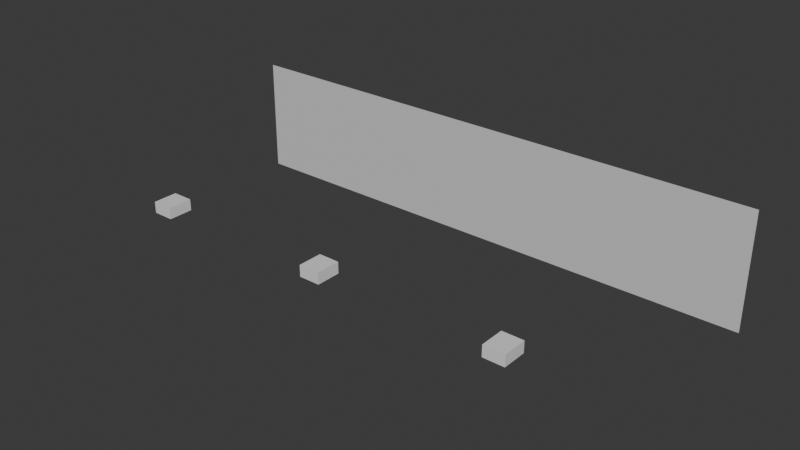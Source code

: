 # Source: Beam-Auto-Blend.blend  (saved by Blender 5.2.45; exported with 4.5.12 LTS)
import bpy
from mathutils import Matrix  # noqa: F401  (used for matrix-valued properties, if any)

bpy.ops.wm.read_factory_settings(use_empty=True)
scene = bpy.context.scene
scene.name = 'Scene'

# ---- collections
col_collection = bpy.data.collections.new('Collection'); scene.collection.children.link(col_collection)
col_beam___screens = bpy.data.collections.new('Beam · Screens'); scene.collection.children.link(col_beam___screens)

# ---- materials (node trees are filled in below, after node groups)
mat_beam_chassis_001 = bpy.data.materials.new('Beam Chassis.001')
mat_beam_chassis_001.diffuse_color = (0.085, 0.1, 0.12, 1.0)
mat_beam_lens_001 = bpy.data.materials.new('Beam Lens.001')
mat_beam_lens_001.diffuse_color = (0.025, 0.06, 0.075, 1.0)
mat_beam_chassis_002 = bpy.data.materials.new('Beam Chassis.002')
mat_beam_chassis_002.diffuse_color = (0.085, 0.1, 0.12, 1.0)
mat_beam_lens_002 = bpy.data.materials.new('Beam Lens.002')
mat_beam_lens_002.diffuse_color = (0.025, 0.06, 0.075, 1.0)
mat_beam_chassis_003 = bpy.data.materials.new('Beam Chassis.003')
mat_beam_chassis_003.diffuse_color = (0.085, 0.1, 0.12, 1.0)
mat_beam_lens_003 = bpy.data.materials.new('Beam Lens.003')
mat_beam_lens_003.diffuse_color = (0.025, 0.06, 0.075, 1.0)
mat_beam___screen_neutral = bpy.data.materials.new('Beam · Screen Neutral')
mat_beam___screen_neutral.diffuse_color = (0.65, 0.65, 0.65, 1.0)

# ---- material node trees
mat_beam_chassis_001.use_nodes = True; mat_beam_chassis_001.node_tree.nodes.clear()
_N = mat_beam_chassis_001.node_tree.nodes; _L = mat_beam_chassis_001.node_tree.links
n0 = _N.new('ShaderNodeBsdfPrincipled'); n0.name = 'Principled BSDF'; n0.location = (-200, 100)
n0.inputs[10].default_value = 0.005
n1 = _N.new('ShaderNodeOutputMaterial'); n1.name = 'Material Output'; n1.location = (200, 100)
_L.new(n0.outputs[0], n1.inputs[0])
n1.is_active_output = True
mat_beam_lens_001.use_nodes = True; mat_beam_lens_001.node_tree.nodes.clear()
_N = mat_beam_lens_001.node_tree.nodes; _L = mat_beam_lens_001.node_tree.links
n0 = _N.new('ShaderNodeBsdfPrincipled'); n0.name = 'Principled BSDF'; n0.location = (-200, 100)
n0.inputs[10].default_value = 0.005
n1 = _N.new('ShaderNodeOutputMaterial'); n1.name = 'Material Output'; n1.location = (200, 100)
_L.new(n0.outputs[0], n1.inputs[0])
n1.is_active_output = True
mat_beam_chassis_002.use_nodes = True; mat_beam_chassis_002.node_tree.nodes.clear()
_N = mat_beam_chassis_002.node_tree.nodes; _L = mat_beam_chassis_002.node_tree.links
n0 = _N.new('ShaderNodeBsdfPrincipled'); n0.name = 'Principled BSDF'; n0.location = (-200, 100)
n0.inputs[10].default_value = 0.005
n1 = _N.new('ShaderNodeOutputMaterial'); n1.name = 'Material Output'; n1.location = (200, 100)
_L.new(n0.outputs[0], n1.inputs[0])
n1.is_active_output = True
mat_beam_lens_002.use_nodes = True; mat_beam_lens_002.node_tree.nodes.clear()
_N = mat_beam_lens_002.node_tree.nodes; _L = mat_beam_lens_002.node_tree.links
n0 = _N.new('ShaderNodeBsdfPrincipled'); n0.name = 'Principled BSDF'; n0.location = (-200, 100)
n0.inputs[10].default_value = 0.005
n1 = _N.new('ShaderNodeOutputMaterial'); n1.name = 'Material Output'; n1.location = (200, 100)
_L.new(n0.outputs[0], n1.inputs[0])
n1.is_active_output = True
mat_beam_chassis_003.use_nodes = True; mat_beam_chassis_003.node_tree.nodes.clear()
_N = mat_beam_chassis_003.node_tree.nodes; _L = mat_beam_chassis_003.node_tree.links
n0 = _N.new('ShaderNodeBsdfPrincipled'); n0.name = 'Principled BSDF'; n0.location = (-200, 100)
n0.inputs[10].default_value = 0.005
n1 = _N.new('ShaderNodeOutputMaterial'); n1.name = 'Material Output'; n1.location = (200, 100)
_L.new(n0.outputs[0], n1.inputs[0])
n1.is_active_output = True
mat_beam_lens_003.use_nodes = True; mat_beam_lens_003.node_tree.nodes.clear()
_N = mat_beam_lens_003.node_tree.nodes; _L = mat_beam_lens_003.node_tree.links
n0 = _N.new('ShaderNodeBsdfPrincipled'); n0.name = 'Principled BSDF'; n0.location = (-200, 100)
n0.inputs[10].default_value = 0.005
n1 = _N.new('ShaderNodeOutputMaterial'); n1.name = 'Material Output'; n1.location = (200, 100)
_L.new(n0.outputs[0], n1.inputs[0])
n1.is_active_output = True
mat_beam___screen_neutral.use_nodes = True; mat_beam___screen_neutral.node_tree.nodes.clear()
_N = mat_beam___screen_neutral.node_tree.nodes; _L = mat_beam___screen_neutral.node_tree.links
n0 = _N.new('ShaderNodeBsdfPrincipled'); n0.name = 'Principled BSDF'; n0.location = (-200, 100)
n0.inputs[0].default_value = (0.65, 0.65, 0.65, 1.0)
n0.inputs[2].default_value = 0.8
n0.inputs[10].default_value = 0.005
n1 = _N.new('ShaderNodeOutputMaterial'); n1.name = 'Material Output'; n1.location = (200, 100)
_L.new(n0.outputs[0], n1.inputs[0])
n1.is_active_output = True

# ---- world
world_world = bpy.data.worlds.new('World'); scene.world = world_world
world_world.use_nodes = True; world_world.node_tree.nodes.clear()
_N = world_world.node_tree.nodes; _L = world_world.node_tree.links
n0 = _N.new('ShaderNodeOutputWorld'); n0.name = 'World Output'; n0.location = (200, 100)
n1 = _N.new('ShaderNodeBackground'); n1.name = 'Background'; n1.location = (-200, 100)
n1.inputs[0].default_value = (0.05088, 0.05088, 0.05088, 1.0)
_L.new(n1.outputs[0], n0.inputs[0])
n0.is_active_output = True
world_world.color = (0.05088, 0.05088, 0.05088)
world_world.sun_shadow_jitter_overblur = 0.0

# ---- cameras
cam_study___three_projector_auto_blend = bpy.data.cameras.new('Study · Three-projector Auto Blend')
cam_study___three_projector_auto_blend.sensor_fit = 'HORIZONTAL'
cam_study___three_projector_auto_blend.clip_start = 0.01
cam_study___three_projector_auto_blend.lens = 25.0
cam_pj01_optics = bpy.data.cameras.new('PJ01 Optics')
cam_pj01_optics.sensor_fit = 'HORIZONTAL'
cam_pj01_optics.lens = 36.0
cam_pj01_optics.display_size = 0.08
cam_pj02_optics = bpy.data.cameras.new('PJ02 Optics')
cam_pj02_optics.sensor_fit = 'HORIZONTAL'
cam_pj02_optics.lens = 36.0
cam_pj02_optics.display_size = 0.08
cam_pj03_optics = bpy.data.cameras.new('PJ03 Optics')
cam_pj03_optics.sensor_fit = 'HORIZONTAL'
cam_pj03_optics.lens = 36.0
cam_pj03_optics.display_size = 0.08

# ---- meshes
me_pj01_body = bpy.data.meshes.new('PJ01 Body')
me_pj01_body.from_pydata([(-0.3, -0.16, 0.06), (0.3, -0.16, 0.06), (0.3, 0.16, 0.06), (-0.3, 0.16, 0.06), (-0.3, -0.16, 0.76), (0.3, -0.16, 0.76), (0.3, 0.16, 0.76), (-0.3, 0.16, 0.76), (0.105, 0.0, 0.0), (0.1014, 0.02718, 0.0), (0.09093, 0.0525, 0.0), (0.07425, 0.07425, 0.0), (0.0525, 0.09093, 0.0), (0.02718, 0.1014, 0.0), (6.429e-18, 0.105, 0.0), (-0.02718, 0.1014, 0.0), (-0.0525, 0.09093, 0.0), (-0.07425, 0.07425, 0.0), (-0.09093, 0.0525, 0.0), (-0.1014, 0.02718, 0.0), (-0.105, 1.286e-17, 0.0), (-0.1014, -0.02718, 0.0), (-0.09093, -0.0525, 0.0), (-0.07425, -0.07425, 0.0), (-0.0525, -0.09093, 0.0), (-0.02718, -0.1014, 0.0), (-1.929e-17, -0.105, 0.0), (0.02718, -0.1014, 0.0), (0.0525, -0.09093, 0.0), (0.07425, -0.07425, 0.0), (0.09093, -0.0525, 0.0), (0.1014, -0.02718, 0.0), (0.105, 0.0, 0.08), (0.1014, 0.02718, 0.08), (0.09093, 0.0525, 0.08), (0.07425, 0.07425, 0.08), (0.0525, 0.09093, 0.08), (0.02718, 0.1014, 0.08), (6.429e-18, 0.105, 0.08), (-0.02718, 0.1014, 0.08), (-0.0525, 0.09093, 0.08), (-0.07425, 0.07425, 0.08), (-0.09093, 0.0525, 0.08), (-0.1014, 0.02718, 0.08), (-0.105, 1.286e-17, 0.08), (-0.1014, -0.02718, 0.08), (-0.09093, -0.0525, 0.08), (-0.07425, -0.07425, 0.08), (-0.0525, -0.09093, 0.08), (-0.02718, -0.1014, 0.08), (-1.929e-17, -0.105, 0.08), (0.02718, -0.1014, 0.08), (0.0525, -0.09093, 0.08), (0.07425, -0.07425, 0.08), (0.09093, -0.0525, 0.08), (0.1014, -0.02718, 0.08)], [], [(0, 3, 2, 1), (4, 5, 6, 7), (0, 1, 5, 4), (1, 2, 6, 5), (2, 3, 7, 6), (3, 0, 4, 7), (8, 9, 33, 32), (9, 10, 34, 33), (10, 11, 35, 34), (11, 12, 36, 35), (12, 13, 37, 36), (13, 14, 38, 37), (14, 15, 39, 38), (15, 16, 40, 39), (16, 17, 41, 40), (17, 18, 42, 41), (18, 19, 43, 42), (19, 20, 44, 43), (20, 21, 45, 44), (21, 22, 46, 45), (22, 23, 47, 46), (23, 24, 48, 47), (24, 25, 49, 48), (25, 26, 50, 49), (26, 27, 51, 50), (27, 28, 52, 51), (28, 29, 53, 52), (29, 30, 54, 53), (30, 31, 55, 54), (31, 8, 32, 55), (8, 9, 10, 11, 12, 13, 14, 15, 16, 17, 18, 19, 20, 21, 22, 23, 24, 25, 26, 27, 28, 29, 30, 31)])
me_pj01_body.polygons.foreach_set('material_index', [0, 0, 0, 0, 0, 0, 0, 0, 0, 0, 0, 0, 0, 0, 0, 0, 0, 0, 0, 0, 0, 0, 0, 0, 0, 0, 0, 0, 0, 0, 1])
me_pj01_body.materials.append(mat_beam_chassis_001)
me_pj01_body.materials.append(mat_beam_lens_001)
me_pj01_body.update()
me_pj02_body = bpy.data.meshes.new('PJ02 Body')
me_pj02_body.from_pydata([(-0.3, -0.16, 0.06), (0.3, -0.16, 0.06), (0.3, 0.16, 0.06), (-0.3, 0.16, 0.06), (-0.3, -0.16, 0.76), (0.3, -0.16, 0.76), (0.3, 0.16, 0.76), (-0.3, 0.16, 0.76), (0.105, 0.0, 0.0), (0.1014, 0.02718, 0.0), (0.09093, 0.0525, 0.0), (0.07425, 0.07425, 0.0), (0.0525, 0.09093, 0.0), (0.02718, 0.1014, 0.0), (6.429e-18, 0.105, 0.0), (-0.02718, 0.1014, 0.0), (-0.0525, 0.09093, 0.0), (-0.07425, 0.07425, 0.0), (-0.09093, 0.0525, 0.0), (-0.1014, 0.02718, 0.0), (-0.105, 1.286e-17, 0.0), (-0.1014, -0.02718, 0.0), (-0.09093, -0.0525, 0.0), (-0.07425, -0.07425, 0.0), (-0.0525, -0.09093, 0.0), (-0.02718, -0.1014, 0.0), (-1.929e-17, -0.105, 0.0), (0.02718, -0.1014, 0.0), (0.0525, -0.09093, 0.0), (0.07425, -0.07425, 0.0), (0.09093, -0.0525, 0.0), (0.1014, -0.02718, 0.0), (0.105, 0.0, 0.08), (0.1014, 0.02718, 0.08), (0.09093, 0.0525, 0.08), (0.07425, 0.07425, 0.08), (0.0525, 0.09093, 0.08), (0.02718, 0.1014, 0.08), (6.429e-18, 0.105, 0.08), (-0.02718, 0.1014, 0.08), (-0.0525, 0.09093, 0.08), (-0.07425, 0.07425, 0.08), (-0.09093, 0.0525, 0.08), (-0.1014, 0.02718, 0.08), (-0.105, 1.286e-17, 0.08), (-0.1014, -0.02718, 0.08), (-0.09093, -0.0525, 0.08), (-0.07425, -0.07425, 0.08), (-0.0525, -0.09093, 0.08), (-0.02718, -0.1014, 0.08), (-1.929e-17, -0.105, 0.08), (0.02718, -0.1014, 0.08), (0.0525, -0.09093, 0.08), (0.07425, -0.07425, 0.08), (0.09093, -0.0525, 0.08), (0.1014, -0.02718, 0.08)], [], [(0, 3, 2, 1), (4, 5, 6, 7), (0, 1, 5, 4), (1, 2, 6, 5), (2, 3, 7, 6), (3, 0, 4, 7), (8, 9, 33, 32), (9, 10, 34, 33), (10, 11, 35, 34), (11, 12, 36, 35), (12, 13, 37, 36), (13, 14, 38, 37), (14, 15, 39, 38), (15, 16, 40, 39), (16, 17, 41, 40), (17, 18, 42, 41), (18, 19, 43, 42), (19, 20, 44, 43), (20, 21, 45, 44), (21, 22, 46, 45), (22, 23, 47, 46), (23, 24, 48, 47), (24, 25, 49, 48), (25, 26, 50, 49), (26, 27, 51, 50), (27, 28, 52, 51), (28, 29, 53, 52), (29, 30, 54, 53), (30, 31, 55, 54), (31, 8, 32, 55), (8, 9, 10, 11, 12, 13, 14, 15, 16, 17, 18, 19, 20, 21, 22, 23, 24, 25, 26, 27, 28, 29, 30, 31)])
me_pj02_body.polygons.foreach_set('material_index', [0, 0, 0, 0, 0, 0, 0, 0, 0, 0, 0, 0, 0, 0, 0, 0, 0, 0, 0, 0, 0, 0, 0, 0, 0, 0, 0, 0, 0, 0, 1])
me_pj02_body.materials.append(mat_beam_chassis_002)
me_pj02_body.materials.append(mat_beam_lens_002)
me_pj02_body.update()
me_pj03_body = bpy.data.meshes.new('PJ03 Body')
me_pj03_body.from_pydata([(-0.3, -0.16, 0.06), (0.3, -0.16, 0.06), (0.3, 0.16, 0.06), (-0.3, 0.16, 0.06), (-0.3, -0.16, 0.76), (0.3, -0.16, 0.76), (0.3, 0.16, 0.76), (-0.3, 0.16, 0.76), (0.105, 0.0, 0.0), (0.1014, 0.02718, 0.0), (0.09093, 0.0525, 0.0), (0.07425, 0.07425, 0.0), (0.0525, 0.09093, 0.0), (0.02718, 0.1014, 0.0), (6.429e-18, 0.105, 0.0), (-0.02718, 0.1014, 0.0), (-0.0525, 0.09093, 0.0), (-0.07425, 0.07425, 0.0), (-0.09093, 0.0525, 0.0), (-0.1014, 0.02718, 0.0), (-0.105, 1.286e-17, 0.0), (-0.1014, -0.02718, 0.0), (-0.09093, -0.0525, 0.0), (-0.07425, -0.07425, 0.0), (-0.0525, -0.09093, 0.0), (-0.02718, -0.1014, 0.0), (-1.929e-17, -0.105, 0.0), (0.02718, -0.1014, 0.0), (0.0525, -0.09093, 0.0), (0.07425, -0.07425, 0.0), (0.09093, -0.0525, 0.0), (0.1014, -0.02718, 0.0), (0.105, 0.0, 0.08), (0.1014, 0.02718, 0.08), (0.09093, 0.0525, 0.08), (0.07425, 0.07425, 0.08), (0.0525, 0.09093, 0.08), (0.02718, 0.1014, 0.08), (6.429e-18, 0.105, 0.08), (-0.02718, 0.1014, 0.08), (-0.0525, 0.09093, 0.08), (-0.07425, 0.07425, 0.08), (-0.09093, 0.0525, 0.08), (-0.1014, 0.02718, 0.08), (-0.105, 1.286e-17, 0.08), (-0.1014, -0.02718, 0.08), (-0.09093, -0.0525, 0.08), (-0.07425, -0.07425, 0.08), (-0.0525, -0.09093, 0.08), (-0.02718, -0.1014, 0.08), (-1.929e-17, -0.105, 0.08), (0.02718, -0.1014, 0.08), (0.0525, -0.09093, 0.08), (0.07425, -0.07425, 0.08), (0.09093, -0.0525, 0.08), (0.1014, -0.02718, 0.08)], [], [(0, 3, 2, 1), (4, 5, 6, 7), (0, 1, 5, 4), (1, 2, 6, 5), (2, 3, 7, 6), (3, 0, 4, 7), (8, 9, 33, 32), (9, 10, 34, 33), (10, 11, 35, 34), (11, 12, 36, 35), (12, 13, 37, 36), (13, 14, 38, 37), (14, 15, 39, 38), (15, 16, 40, 39), (16, 17, 41, 40), (17, 18, 42, 41), (18, 19, 43, 42), (19, 20, 44, 43), (20, 21, 45, 44), (21, 22, 46, 45), (22, 23, 47, 46), (23, 24, 48, 47), (24, 25, 49, 48), (25, 26, 50, 49), (26, 27, 51, 50), (27, 28, 52, 51), (28, 29, 53, 52), (29, 30, 54, 53), (30, 31, 55, 54), (31, 8, 32, 55), (8, 9, 10, 11, 12, 13, 14, 15, 16, 17, 18, 19, 20, 21, 22, 23, 24, 25, 26, 27, 28, 29, 30, 31)])
me_pj03_body.polygons.foreach_set('material_index', [0, 0, 0, 0, 0, 0, 0, 0, 0, 0, 0, 0, 0, 0, 0, 0, 0, 0, 0, 0, 0, 0, 0, 0, 0, 0, 0, 0, 0, 0, 1])
me_pj03_body.materials.append(mat_beam_chassis_003)
me_pj03_body.materials.append(mat_beam_lens_003)
me_pj03_body.update()
me_beam_display_draft = bpy.data.meshes.new('Beam display draft')
me_beam_display_draft.from_pydata([(-8.0, 0.0, 0.0), (-7.667, 0.0, 0.0), (-7.333, 0.0, 0.0), (-7.0, 0.0, 0.0), (-6.667, 0.0, 0.0), (-6.333, 0.0, 0.0), (-6.0, 0.0, 0.0), (-5.667, 0.0, 0.0), (-5.333, 0.0, 0.0), (-5.0, 0.0, 0.0), (-4.667, 0.0, 0.0), (-4.333, 0.0, 0.0), (-4.0, 0.0, 0.0), (-3.667, 0.0, 0.0), (-3.333, 0.0, 0.0), (-3.0, 0.0, 0.0), (-2.667, 0.0, 0.0), (-2.333, 0.0, 0.0), (-2.0, 0.0, 0.0), (-1.667, 0.0, 0.0), (-1.333, 0.0, 0.0), (-1.0, 0.0, 0.0), (-0.6667, 0.0, 0.0), (-0.3333, 0.0, 0.0), (0.0, 0.0, 0.0), (0.3333, 0.0, 0.0), (0.6667, 0.0, 0.0), (1.0, 0.0, 0.0), (1.333, 0.0, 0.0), (1.667, 0.0, 0.0), (2.0, 0.0, 0.0), (2.333, 0.0, 0.0), (2.667, 0.0, 0.0), (3.0, 0.0, 0.0), (3.333, 0.0, 0.0), (3.667, 0.0, 0.0), (4.0, 0.0, 0.0), (4.333, 0.0, 0.0), (4.667, 0.0, 0.0), (5.0, 0.0, 0.0), (5.333, 0.0, 0.0), (5.667, 0.0, 0.0), (6.0, 0.0, 0.0), (6.333, 0.0, 0.0), (6.667, 0.0, 0.0), (7.0, 0.0, 0.0), (7.333, 0.0, 0.0), (7.667, 0.0, 0.0), (8.0, 0.0, 0.0), (-8.0, 0.0, 3.375), (-7.667, 0.0, 3.375), (-7.333, 0.0, 3.375), (-7.0, 0.0, 3.375), (-6.667, 0.0, 3.375), (-6.333, 0.0, 3.375), (-6.0, 0.0, 3.375), (-5.667, 0.0, 3.375), (-5.333, 0.0, 3.375), (-5.0, 0.0, 3.375), (-4.667, 0.0, 3.375), (-4.333, 0.0, 3.375), (-4.0, 0.0, 3.375), (-3.667, 0.0, 3.375), (-3.333, 0.0, 3.375), (-3.0, 0.0, 3.375), (-2.667, 0.0, 3.375), (-2.333, 0.0, 3.375), (-2.0, 0.0, 3.375), (-1.667, 0.0, 3.375), (-1.333, 0.0, 3.375), (-1.0, 0.0, 3.375), (-0.6667, 0.0, 3.375), (-0.3333, 0.0, 3.375), (0.0, 0.0, 3.375), (0.3333, 0.0, 3.375), (0.6667, 0.0, 3.375), (1.0, 0.0, 3.375), (1.333, 0.0, 3.375), (1.667, 0.0, 3.375), (2.0, 0.0, 3.375), (2.333, 0.0, 3.375), (2.667, 0.0, 3.375), (3.0, 0.0, 3.375), (3.333, 0.0, 3.375), (3.667, 0.0, 3.375), (4.0, 0.0, 3.375), (4.333, 0.0, 3.375), (4.667, 0.0, 3.375), (5.0, 0.0, 3.375), (5.333, 0.0, 3.375), (5.667, 0.0, 3.375), (6.0, 0.0, 3.375), (6.333, 0.0, 3.375), (6.667, 0.0, 3.375), (7.0, 0.0, 3.375), (7.333, 0.0, 3.375), (7.667, 0.0, 3.375), (8.0, 0.0, 3.375)], [], [(0, 1, 50, 49), (1, 2, 51, 50), (2, 3, 52, 51), (3, 4, 53, 52), (4, 5, 54, 53), (5, 6, 55, 54), (6, 7, 56, 55), (7, 8, 57, 56), (8, 9, 58, 57), (9, 10, 59, 58), (10, 11, 60, 59), (11, 12, 61, 60), (12, 13, 62, 61), (13, 14, 63, 62), (14, 15, 64, 63), (15, 16, 65, 64), (16, 17, 66, 65), (17, 18, 67, 66), (18, 19, 68, 67), (19, 20, 69, 68), (20, 21, 70, 69), (21, 22, 71, 70), (22, 23, 72, 71), (23, 24, 73, 72), (24, 25, 74, 73), (25, 26, 75, 74), (26, 27, 76, 75), (27, 28, 77, 76), (28, 29, 78, 77), (29, 30, 79, 78), (30, 31, 80, 79), (31, 32, 81, 80), (32, 33, 82, 81), (33, 34, 83, 82), (34, 35, 84, 83), (35, 36, 85, 84), (36, 37, 86, 85), (37, 38, 87, 86), (38, 39, 88, 87), (39, 40, 89, 88), (40, 41, 90, 89), (41, 42, 91, 90), (42, 43, 92, 91), (43, 44, 93, 92), (44, 45, 94, 93), (45, 46, 95, 94), (46, 47, 96, 95), (47, 48, 97, 96)])
_uv = me_beam_display_draft.uv_layers.new(name='Beam UV')
_uv.uv.foreach_set('vector', [0.0, 0.0, 0.02083, 0.0, 0.02083, 1.0, 0.0, 1.0, 0.02083, 0.0, 0.04167, 0.0, 0.04167, 1.0, 0.02083, 1.0, 0.04167, 0.0, 0.0625, 0.0, 0.0625, 1.0, 0.04167, 1.0, 0.0625, 0.0, 0.08333, 0.0, 0.08333, 1.0, 0.0625, 1.0, 0.08333, 0.0, 0.1042, 0.0, 0.1042, 1.0, 0.08333, 1.0, 0.1042, 0.0, 0.125, 0.0, 0.125, 1.0, 0.1042, 1.0, 0.125, 0.0, 0.1458, 0.0, 0.1458, 1.0, 0.125, 1.0, 0.1458, 0.0, 0.1667, 0.0, 0.1667, 1.0, 0.1458, 1.0, 0.1667, 0.0, 0.1875, 0.0, 0.1875, 1.0, 0.1667, 1.0, 0.1875, 0.0, 0.2083, 0.0, 0.2083, 1.0, 0.1875, 1.0, 0.2083, 0.0, 0.2292, 0.0, 0.2292, 1.0, 0.2083, 1.0, 0.2292, 0.0, 0.25, 0.0, 0.25, 1.0, 0.2292, 1.0, 0.25, 0.0, 0.2708, 0.0, 0.2708, 1.0, 0.25, 1.0, 0.2708, 0.0, 0.2917, 0.0, 0.2917, 1.0, 0.2708, 1.0, 0.2917, 0.0, 0.3125, 0.0, 0.3125, 1.0, 0.2917, 1.0, 0.3125, 0.0, 0.3333, 0.0, 0.3333, 1.0, 0.3125, 1.0, 0.3333, 0.0, 0.3542, 0.0, 0.3542, 1.0, 0.3333, 1.0, 0.3542, 0.0, 0.375, 0.0, 0.375, 1.0, 0.3542, 1.0, 0.375, 0.0, 0.3958, 0.0, 0.3958, 1.0, 0.375, 1.0, 0.3958, 0.0, 0.4167, 0.0, 0.4167, 1.0, 0.3958, 1.0, 0.4167, 0.0, 0.4375, 0.0, 0.4375, 1.0, 0.4167, 1.0, 0.4375, 0.0, 0.4583, 0.0, 0.4583, 1.0, 0.4375, 1.0, 0.4583, 0.0, 0.4792, 0.0, 0.4792, 1.0, 0.4583, 1.0, 0.4792, 0.0, 0.5, 0.0, 0.5, 1.0, 0.4792, 1.0, 0.5, 0.0, 0.5208, 0.0, 0.5208, 1.0, 0.5, 1.0, 0.5208, 0.0, 0.5417, 0.0, 0.5417, 1.0, 0.5208, 1.0, 0.5417, 0.0, 0.5625, 0.0, 0.5625, 1.0, 0.5417, 1.0, 0.5625, 0.0, 0.5833, 0.0, 0.5833, 1.0, 0.5625, 1.0, 0.5833, 0.0, 0.6042, 0.0, 0.6042, 1.0, 0.5833, 1.0, 0.6042, 0.0, 0.625, 0.0, 0.625, 1.0, 0.6042, 1.0, 0.625, 0.0, 0.6458, 0.0, 0.6458, 1.0, 0.625, 1.0, 0.6458, 0.0, 0.6667, 0.0, 0.6667, 1.0, 0.6458, 1.0, 0.6667, 0.0, 0.6875, 0.0, 0.6875, 1.0, 0.6667, 1.0, 0.6875, 0.0, 0.7083, 0.0, 0.7083, 1.0, 0.6875, 1.0, 0.7083, 0.0, 0.7292, 0.0, 0.7292, 1.0, 0.7083, 1.0, 0.7292, 0.0, 0.75, 0.0, 0.75, 1.0, 0.7292, 1.0, 0.75, 0.0, 0.7708, 0.0, 0.7708, 1.0, 0.75, 1.0, 0.7708, 0.0, 0.7917, 0.0, 0.7917, 1.0, 0.7708, 1.0, 0.7917, 0.0, 0.8125, 0.0, 0.8125, 1.0, 0.7917, 1.0, 0.8125, 0.0, 0.8333, 0.0, 0.8333, 1.0, 0.8125, 1.0, 0.8333, 0.0, 0.8542, 0.0, 0.8542, 1.0, 0.8333, 1.0, 0.8542, 0.0, 0.875, 0.0, 0.875, 1.0, 0.8542, 1.0, 0.875, 0.0, 0.8958, 0.0, 0.8958, 1.0, 0.875, 1.0, 0.8958, 0.0, 0.9167, 0.0, 0.9167, 1.0, 0.8958, 1.0, 0.9167, 0.0, 0.9375, 0.0, 0.9375, 1.0, 0.9167, 1.0, 0.9375, 0.0, 0.9583, 0.0, 0.9583, 1.0, 0.9375, 1.0, 0.9583, 0.0, 0.9792, 0.0, 0.9792, 1.0, 0.9583, 1.0, 0.9792, 0.0, 1.0, 0.0, 1.0, 1.0, 0.9792, 1.0])
me_beam_display_draft.materials.append(mat_beam___screen_neutral)
me_beam_display_draft.update()

# ---- objects
ob_bg01 = bpy.data.objects.new('BG01', None)
ob_bg01___pj01_layout = bpy.data.objects.new('BG01 · PJ01 Layout', None)
ob_bg01___pj02_layout = bpy.data.objects.new('BG01 · PJ02 Layout', None)
ob_bg01___pj03_layout = bpy.data.objects.new('BG01 · PJ03 Layout', None)
ob_study___three_projector_auto_blend = bpy.data.objects.new('Study · Three-projector Auto Blend', cam_study___three_projector_auto_blend)
ob_pj01 = bpy.data.objects.new('PJ01', me_pj01_body)
ob_pj01___optics = bpy.data.objects.new('PJ01 · Optics', cam_pj01_optics)
ob_pj02 = bpy.data.objects.new('PJ02', me_pj02_body)
ob_pj02___optics = bpy.data.objects.new('PJ02 · Optics', cam_pj02_optics)
ob_pj03 = bpy.data.objects.new('PJ03', me_pj03_body)
ob_pj03___optics = bpy.data.objects.new('PJ03 · Optics', cam_pj03_optics)
ob_scr001___screen = bpy.data.objects.new('SCR001 · Screen', me_beam_display_draft)

# ---- transforms, parenting, visibility, modifiers, constraints
ob_bg01.location = (-5.375, 4.0, 2.688)
ob_bg01.rotation_euler = (1.571, -0.0, 0.0)
ob_bg01.lock_scale = (True, True, True)
ob_bg01.empty_display_size = 0.5
ob_bg01___pj01_layout.parent = ob_bg01
ob_bg01___pj01_layout.location = (0.0, 6.357e-08, -3.552e-08)
ob_bg01___pj01_layout.empty_display_size = 0.01
ob_bg01___pj01_layout.hide_select = True
ob_bg01___pj02_layout.parent = ob_bg01
ob_bg01___pj02_layout.location = (5.375, 6.357e-08, -3.552e-08)
ob_bg01___pj02_layout.empty_display_size = 0.01
ob_bg01___pj02_layout.hide_select = True
ob_bg01___pj03_layout.parent = ob_bg01
ob_bg01___pj03_layout.location = (10.75, 6.357e-08, -3.552e-08)
ob_bg01___pj03_layout.empty_display_size = 0.01
ob_bg01___pj03_layout.hide_select = True
ob_study___three_projector_auto_blend.location = (12.02, -10.68, 10.49)
ob_study___three_projector_auto_blend.rotation_euler = (1.193, -1.796e-08, 0.5972)
ob_study___three_projector_auto_blend.hide_render = True
ob_pj01.parent = ob_bg01___pj01_layout
ob_pj01.location = (0.0, 6.357e-08, -3.552e-08)
ob_pj01.lock_scale = (True, True, True)
ob_pj01.color = (0.77, 0.39, 0.36, 1.0)
ob_pj01___optics.parent = ob_pj01
ob_pj01___optics.location = (0.0, 0.0, 0.0)
ob_pj01___optics.hide_select = True
ob_pj01___optics.hide_render = True
ob_pj02.parent = ob_bg01___pj02_layout
ob_pj02.location = (0.0, 6.357e-08, -3.552e-08)
ob_pj02.lock_scale = (True, True, True)
ob_pj02.color = (0.44, 0.65, 0.49, 1.0)
ob_pj02___optics.parent = ob_pj02
ob_pj02___optics.location = (0.0, 0.0, 0.0)
ob_pj02___optics.hide_select = True
ob_pj02___optics.hide_render = True
ob_pj03.parent = ob_bg01___pj03_layout
ob_pj03.location = (0.0, 6.357e-08, -3.552e-08)
ob_pj03.lock_scale = (True, True, True)
ob_pj03.color = (0.4, 0.58, 0.76, 1.0)
ob_pj03___optics.parent = ob_pj03
ob_pj03___optics.location = (0.0, 0.0, 0.0)
ob_pj03___optics.hide_select = True
ob_pj03___optics.hide_render = True
ob_scr001___screen.location = (0.0, 10.0, 1.0)

# ---- collection membership
scene.collection.objects.link(ob_bg01)
scene.collection.objects.link(ob_bg01___pj01_layout)
scene.collection.objects.link(ob_bg01___pj02_layout)
scene.collection.objects.link(ob_bg01___pj03_layout)
scene.collection.objects.link(ob_study___three_projector_auto_blend)
col_collection.objects.link(ob_pj01)
col_collection.objects.link(ob_pj01___optics)
col_collection.objects.link(ob_pj02)
col_collection.objects.link(ob_pj02___optics)
col_collection.objects.link(ob_pj03)
col_collection.objects.link(ob_pj03___optics)
col_beam___screens.objects.link(ob_scr001___screen)

# ---- scene / render settings (as saved in the file)
scene.frame_start = 1; scene.frame_end = 250; scene.frame_set(1)
scene.render.engine = 'BLENDER_EEVEE_NEXT'
scene.render.bake_bias = 0.0
scene.render.bake_samples = 0
scene.render.compositor_device = 'GPU'
scene.eevee.use_volume_custom_range = False
scene.eevee.fast_gi_thickness_near = 0.1
scene.eevee.fast_gi_thickness_far = 0.0
scene.eevee.ray_tracing_options.screen_trace_thickness = 0.1
bpy.context.view_layer.update()

# ---- added for rendering (the .blend has no active camera and no usable light): camera, sun
cam_auto = bpy.data.cameras.new('AutoCamera')
cam_auto.lens = 50.0
cam_auto.sensor_width = 36.0
cam_auto.clip_end = 1000.0
ob_auto_camera = bpy.data.objects.new('AutoCamera', cam_auto)
scene.collection.objects.link(ob_auto_camera)
ob_auto_camera.location = (16.3712, -13.0254, 15.7845)
ob_auto_camera.rotation_euler = (1.09748, -7.21219e-08, 0.694738)
scene.camera = ob_auto_camera
light_auto_sun = bpy.data.lights.new('AutoSun', 'SUN')
light_auto_sun.energy = 3.0
light_auto_sun.angle = 0.0523599
ob_auto_sun = bpy.data.objects.new('AutoSun', light_auto_sun)
scene.collection.objects.link(ob_auto_sun)
ob_auto_sun.rotation_euler = (0.872665, 0.174533, 0.523599)
bpy.context.view_layer.update()
